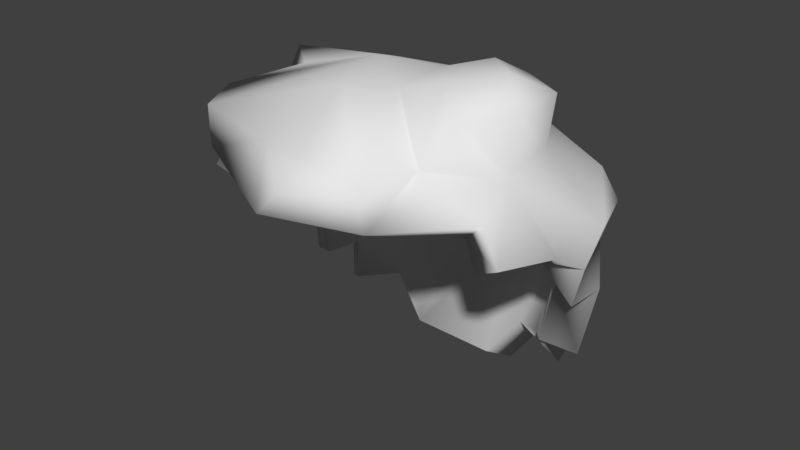 # Source: Hair1orange.blend  (saved by Blender 2.77.0; exported with 4.5.12 LTS)
import bpy
from mathutils import Matrix  # noqa: F401  (used for matrix-valued properties, if any)

bpy.ops.wm.read_factory_settings(use_empty=True)
scene = bpy.context.scene
scene.name = 'Scene'

# ---- collections
col_collection_1 = bpy.data.collections.new('Collection 1'); scene.collection.children.link(col_collection_1)

# ---- materials (node trees are filled in below, after node groups)
mat_material = bpy.data.materials.new('Material')
mat_material.alpha_threshold = 0.0
mat_material.use_transparent_shadow = False
mat_material.roughness = 0.5

# ---- material node trees

# ---- world
world_world = bpy.data.worlds.new('World'); scene.world = world_world
world_world.color = (0.05088, 0.05088, 0.05088)
world_world.use_sun_shadow = False
world_world.sun_shadow_jitter_overblur = 0.0
world_world.cycles.sampling_method = 'MANUAL'
world_world.light_settings.ao_factor = 0.1

# ---- meshes
me_sphere_004 = bpy.data.meshes.new('Sphere.004')
me_sphere_004.from_pydata([(-0.1876, -3.457e-06, 2.355), (-0.3681, -3.457e-06, 2.3), (-0.671, -3.457e-06, 2.211), (-0.8168, -3.457e-06, 2.092), (-0.7997, -3.457e-06, 1.946), (-0.8886, -3.457e-06, 1.78), (-0.9433, -3.457e-06, 1.599), (-0.184, 0.0366, 2.355), (-0.361, 0.0718, 2.3), (-0.6607, 0.1042, 2.211), (-0.8037, 0.1327, 2.092), (-0.7843, 0.156, 1.946), (-0.8715, 0.1733, 1.78), (-0.9252, 0.184, 1.599), (-0.9433, 0.1876, 1.412), (-0.1733, 0.0718, 2.355), (-0.6404, 0.1408, 2.3), (-0.794, 0.2045, 2.211), (-0.6283, 0.2603, 2.092), (-0.7388, 0.306, 1.946), (-0.9608, 0.34, 1.78), (-1.011, 0.361, 1.599), (-0.8886, 0.3681, 1.412), (-0.8715, 0.361, 1.224), (-0.8209, 0.34, 1.044), (-0.156, 0.1042, 2.355), (-0.6064, 0.2045, 2.3), (-0.7446, 0.2969, 2.211), (-0.5655, 0.3778, 2.092), (-0.6649, 0.4443, 1.946), (-0.8787, 0.4937, 1.78), (-0.9242, 0.5241, 1.599), (-0.7997, 0.5343, 1.412), (-0.7843, 0.5241, 1.224), (-0.7388, 0.4937, 1.044), (-0.6649, 0.4443, 0.8772), (-0.1327, 0.1327, 2.355), (-0.2603, 0.2603, 2.3), (-0.3778, 0.3778, 2.211), (-0.4809, 0.4809, 2.092), (-0.5655, 0.5655, 1.946), (-0.7682, 0.6283, 1.78), (-0.8069, 0.667, 1.599), (-0.6801, 0.6801, 1.412), (-0.667, 0.667, 1.224), (-0.6283, 0.6283, 1.044), (-0.5655, 0.5655, 0.8772), (-0.1042, 0.156, 2.355), (-0.2045, 0.306, 2.3), (-0.375, 0.6009, 2.195), (-0.456, 0.7221, 2.076), (-0.4443, 0.6649, 1.946), (-0.4937, 0.7388, 1.78), (-0.5241, 0.7843, 1.599), (-0.5343, 0.7997, 1.412), (-0.5241, 0.7843, 1.224), (-0.4937, 0.7388, 1.044), (-0.4443, 0.6649, 0.8772), (-0.0718, 0.1733, 2.355), (-0.1408, 0.34, 2.3), (-0.2826, 0.6503, 2.195), (-0.3384, 0.7849, 2.076), (-0.306, 0.7388, 1.946), (-0.34, 0.8209, 1.78), (-0.361, 0.8715, 1.599), (-0.3681, 0.8886, 1.412), (-0.361, 0.8715, 1.224), (-0.34, 0.6654, 0.8446), (-0.306, 0.5833, 0.6783), (-0.0366, 0.184, 2.355), (-0.0718, 0.361, 2.3), (-0.1824, 0.6807, 2.195), (-0.2108, 0.8236, 2.076), (-0.156, 0.7843, 1.946), (-0.1733, 0.8715, 1.78), (-0.184, 0.9252, 1.599), (-0.1876, 0.9433, 1.412), (-0.184, 0.9252, 1.224), (-0.1733, 0.7159, 0.8446), (-0.156, 0.6288, 0.6783), (3.518e-06, 0.1876, 2.355), (3.518e-06, 0.3681, 2.3), (-0.07817, 0.691, 2.195), (-0.07817, 0.8367, 2.076), (3.518e-06, 0.7997, 1.946), (3.403e-06, 0.8886, 1.78), (3.518e-06, 0.9433, 1.599), (3.518e-06, 0.9618, 1.412), (3.518e-06, 0.9433, 1.224), (3.411e-06, 0.733, 0.8446), (3.526e-06, 0.6441, 0.6783), (0.03661, 0.184, 2.355), (0.07181, 0.361, 2.3), (0.02608, 0.6807, 2.195), (0.05451, 0.8236, 2.076), (0.156, 0.7843, 1.946), (0.1734, 0.8715, 1.78), (0.184, 0.9252, 1.599), (0.1876, 0.9433, 1.412), (0.184, 0.9252, 1.224), (0.1734, 0.7159, 0.8446), (0.156, 0.6288, 0.6783), (0.07181, 0.1733, 2.355), (0.1409, 0.34, 2.3), (0.2045, 0.4937, 2.211), (0.2603, 0.6283, 2.092), (0.306, 0.7388, 1.946), (0.34, 0.8209, 1.78), (0.361, 0.8715, 1.599), (0.3681, 0.8886, 1.412), (0.361, 0.8715, 1.224), (0.34, 0.6654, 0.8446), (0.306, 0.5833, 0.6783), (0.1042, 0.156, 2.355), (0.3172, 0.306, 2.409), (0.4096, 0.4443, 2.32), (0.3778, 0.5655, 2.092), (0.4443, 0.6649, 1.946), (0.4937, 0.7388, 1.78), (0.5241, 0.7843, 1.599), (0.5343, 0.7997, 1.412), (0.5241, 0.7843, 1.224), (0.4937, 0.7388, 1.044), (0.4443, 0.6649, 0.8772), (0.1327, 0.1327, 2.355), (0.373, 0.2603, 2.409), (0.4906, 0.3778, 2.32), (0.4809, 0.4809, 2.092), (0.7093, 0.5655, 1.942), (0.7722, 0.6283, 1.776), (0.667, 0.667, 1.599), (0.6801, 0.6801, 1.412), (0.667, 0.667, 1.224), (0.6283, 0.6283, 1.044), (0.5655, 0.5655, 0.8772), (0.156, 0.1042, 2.355), (0.4188, 0.2045, 2.409), (0.557, 0.2969, 2.32), (0.5655, 0.3778, 2.092), (0.8088, 0.4443, 1.942), (0.8827, 0.4937, 1.776), (0.7843, 0.5241, 1.599), (0.7997, 0.5343, 1.412), (0.7843, 0.5241, 1.224), (0.7388, 0.4937, 1.044), (0.6649, 0.4443, 0.8772), (0.1734, 0.0718, 2.355), (0.5539, 0.1408, 2.452), (0.7075, 0.2045, 2.363), (0.6283, 0.2603, 2.092), (0.8827, 0.306, 1.942), (0.9648, 0.34, 1.776), (0.8715, 0.361, 1.599), (0.8886, 0.3681, 1.412), (0.8715, 0.361, 1.224), (0.8209, 0.34, 1.044), (0.184, 0.0366, 2.355), (0.5748, 0.0718, 2.452), (0.7379, 0.1042, 2.363), (0.667, 0.1327, 2.092), (0.9282, 0.156, 1.942), (1.015, 0.1733, 1.776), (0.9252, 0.184, 1.599), (0.9433, 0.1876, 1.412), (0.1876, -3.457e-06, 2.355), (0.5819, -3.487e-06, 2.452), (0.7482, -3.487e-06, 2.363), (0.6801, -3.457e-06, 2.092), (0.7997, -3.457e-06, 1.946), (0.8886, -3.457e-06, 1.78), (0.9433, -3.457e-06, 1.599), (0.184, -0.03661, 2.355), (0.5748, -0.07181, 2.452), (0.7379, -0.1042, 2.363), (0.667, -0.1327, 2.092), (0.7843, -0.156, 1.946), (0.8715, -0.1734, 1.78), (0.1734, -0.07181, 2.355), (0.4528, -0.1409, 2.409), (0.6064, -0.2045, 2.32), (0.6283, -0.2603, 2.092), (0.7388, -0.306, 1.946), (0.8209, -0.34, 1.78), (0.156, -0.1042, 2.355), (0.4188, -0.2045, 2.409), (0.557, -0.2969, 2.32), (0.5655, -0.3778, 2.092), (0.6649, -0.4443, 1.946), (0.1327, -0.1327, 2.355), (0.2603, -0.2603, 2.3), (0.3778, -0.3778, 2.211), (0.4809, -0.4809, 2.092), (0.5655, -0.5655, 1.946), (0.1042, -0.156, 2.355), (0.2045, -0.306, 2.3), (0.3668, -0.5998, 2.211), (0.4478, -0.721, 2.092), (0.4443, -0.6649, 1.946), (0.07181, -0.1734, 2.355), (0.1409, -0.34, 2.3), (0.2745, -0.6492, 2.211), (0.3302, -0.7838, 2.092), (0.306, -0.7388, 1.946), (0.03661, -0.184, 2.355), (0.07181, -0.361, 2.3), (0.1742, -0.6796, 2.211), (0.2027, -0.8225, 2.092), (0.156, -0.7843, 1.946), (3.518e-06, -0.1876, 2.355), (3.403e-06, -0.3681, 2.3), (0.06998, -0.6898, 2.211), (0.06998, -0.8356, 2.092), (3.288e-06, -0.7997, 1.946), (-0.0366, -0.184, 2.355), (-0.0718, -0.361, 2.3), (-0.1042, -0.5241, 2.211), (-0.1327, -0.667, 2.092), (-0.156, -0.7843, 1.946), (-0.0718, -0.1734, 2.355), (-0.1408, -0.34, 2.3), (-0.2045, -0.4937, 2.211), (-0.2603, -0.6283, 2.092), (-0.306, -0.7388, 1.946), (-0.1042, -0.156, 2.355), (-0.2045, -0.306, 2.3), (-0.2969, -0.4443, 2.211), (-0.3778, -0.5655, 2.092), (-0.4443, -0.6649, 1.946), (-0.1327, -0.1327, 2.355), (-0.2603, -0.2603, 2.3), (-0.6595, -0.3778, 2.211), (-0.7626, -0.4809, 2.092), (-0.5655, -0.5655, 1.946), (-0.156, -0.1042, 2.355), (-0.306, -0.2045, 2.3), (-0.6284, -0.2969, 2.211), (-0.7496, -0.3778, 2.092), (-0.6649, -0.4443, 1.946), (3.174e-06, -3.457e-06, 2.373), (-0.1733, -0.07181, 2.355), (-0.34, -0.1409, 2.3), (-0.7174, -0.2045, 2.211), (-0.852, -0.2603, 2.092), (-0.7388, -0.306, 1.946), (-0.8209, -0.34, 1.78), (-0.184, -0.03661, 2.355), (-0.361, -0.07181, 2.3), (-0.7478, -0.1042, 2.211), (-0.8907, -0.1327, 2.092), (-0.7843, -0.156, 1.946), (-0.8715, -0.1734, 1.78)], [], [(2, 1, 8, 9), (3, 2, 9, 10), (4, 3, 10, 11), (5, 4, 11, 12), (6, 5, 12, 13), (0, 238, 7), (1, 0, 7, 8), (8, 7, 15, 16), (9, 8, 16, 17), (10, 9, 17, 18), (11, 10, 18, 19), (12, 11, 19, 20), (13, 12, 20, 21), (14, 13, 21, 22), (7, 238, 15), (20, 19, 29, 30), (21, 20, 30, 31), (22, 21, 31, 32), (15, 238, 25), (23, 22, 32, 33), (16, 15, 25, 26), (24, 23, 33, 34), (17, 16, 26, 27), (18, 17, 27, 28), (19, 18, 28, 29), (26, 25, 36, 37), (34, 33, 44, 45), (27, 26, 37, 38), (35, 34, 45, 46), (28, 27, 38, 39), (29, 28, 39, 40), (30, 29, 40, 41), (31, 30, 41, 42), (32, 31, 42, 43), (25, 238, 36), (33, 32, 43, 44), (41, 40, 51, 52), (42, 41, 52, 53), (43, 42, 53, 54), (36, 238, 47), (44, 43, 54, 55), (37, 36, 47, 48), (45, 44, 55, 56), (38, 37, 48, 49), (46, 45, 56, 57), (39, 38, 49, 50), (40, 39, 50, 51), (56, 55, 66, 67), (49, 48, 59, 60), (57, 56, 67, 68), (50, 49, 60, 61), (51, 50, 61, 62), (52, 51, 62, 63), (53, 52, 63, 64), (54, 53, 64, 65), (47, 238, 58), (55, 54, 65, 66), (48, 47, 58, 59), (64, 63, 74, 75), (65, 64, 75, 76), (58, 238, 69), (66, 65, 76, 77), (59, 58, 69, 70), (67, 66, 77, 78), (60, 59, 70, 71), (68, 67, 78, 79), (61, 60, 71, 72), (62, 61, 72, 73), (63, 62, 73, 74), (71, 70, 81, 82), (79, 78, 89, 90), (72, 71, 82, 83), (73, 72, 83, 84), (74, 73, 84, 85), (75, 74, 85, 86), (76, 75, 86, 87), (69, 238, 80), (77, 76, 87, 88), (70, 69, 80, 81), (78, 77, 88, 89), (86, 85, 96, 97), (87, 86, 97, 98), (80, 238, 91), (88, 87, 98, 99), (81, 80, 91, 92), (89, 88, 99, 100), (82, 81, 92, 93), (90, 89, 100, 101), (83, 82, 93, 94), (84, 83, 94, 95), (85, 84, 95, 96), (101, 100, 111, 112), (94, 93, 104, 105), (95, 94, 105, 106), (96, 95, 106, 107), (97, 96, 107, 108), (98, 97, 108, 109), (91, 238, 102), (99, 98, 109, 110), (92, 91, 102, 103), (100, 99, 110, 111), (93, 92, 103, 104), (109, 108, 119, 120), (102, 238, 113), (110, 109, 120, 121), (103, 102, 113, 114), (111, 110, 121, 122), (104, 103, 114, 115), (112, 111, 122, 123), (105, 104, 115, 116), (106, 105, 116, 117), (107, 106, 117, 118), (108, 107, 118, 119), (117, 116, 127, 128), (118, 117, 128, 129), (119, 118, 129, 130), (120, 119, 130, 131), (113, 238, 124), (121, 120, 131, 132), (114, 113, 124, 125), (122, 121, 132, 133), (115, 114, 125, 126), (123, 122, 133, 134), (116, 115, 126, 127), (124, 238, 135), (132, 131, 142, 143), (125, 124, 135, 136), (133, 132, 143, 144), (126, 125, 136, 137), (134, 133, 144, 145), (127, 126, 137, 138), (128, 127, 138, 139), (129, 128, 139, 140), (130, 129, 140, 141), (131, 130, 141, 142), (139, 138, 149, 150), (140, 139, 150, 151), (141, 140, 151, 152), (142, 141, 152, 153), (135, 238, 146), (143, 142, 153, 154), (136, 135, 146, 147), (144, 143, 154, 155), (137, 136, 147, 148), (138, 137, 148, 149), (147, 146, 156, 157), (148, 147, 157, 158), (149, 148, 158, 159), (150, 149, 159, 160), (151, 150, 160, 161), (152, 151, 161, 162), (153, 152, 162, 163), (146, 238, 156), (161, 160, 168, 169), (162, 161, 169, 170), (156, 238, 164), (157, 156, 164, 165), (158, 157, 165, 166), (159, 158, 166, 167), (160, 159, 167, 168), (165, 164, 171, 172), (166, 165, 172, 173), (167, 166, 173, 174), (168, 167, 174, 175), (169, 168, 175, 176), (164, 238, 171), (176, 175, 181, 182), (171, 238, 177), (172, 171, 177, 178), (173, 172, 178, 179), (174, 173, 179, 180), (175, 174, 180, 181), (179, 178, 184, 185), (180, 179, 185, 186), (181, 180, 186, 187), (177, 238, 183), (178, 177, 183, 184), (183, 238, 188), (184, 183, 188, 189), (185, 184, 189, 190), (186, 185, 190, 191), (187, 186, 191, 192), (191, 190, 195, 196), (192, 191, 196, 197), (188, 238, 193), (189, 188, 193, 194), (190, 189, 194, 195), (193, 238, 198), (194, 193, 198, 199), (195, 194, 199, 200), (196, 195, 200, 201), (197, 196, 201, 202), (201, 200, 205, 206), (202, 201, 206, 207), (198, 238, 203), (199, 198, 203, 204), (200, 199, 204, 205), (203, 238, 208), (204, 203, 208, 209), (205, 204, 209, 210), (206, 205, 210, 211), (207, 206, 211, 212), (212, 211, 216, 217), (208, 238, 213), (209, 208, 213, 214), (210, 209, 214, 215), (211, 210, 215, 216), (213, 238, 218), (214, 213, 218, 219), (215, 214, 219, 220), (216, 215, 220, 221), (217, 216, 221, 222), (222, 221, 226, 227), (218, 238, 223), (219, 218, 223, 224), (220, 219, 224, 225), (221, 220, 225, 226), (224, 223, 228, 229), (225, 224, 229, 230), (226, 225, 230, 231), (227, 226, 231, 232), (223, 238, 228), (228, 238, 233), (229, 228, 233, 234), (230, 229, 234, 235), (231, 230, 235, 236), (232, 231, 236, 237), (235, 234, 240, 241), (236, 235, 241, 242), (237, 236, 242, 243), (233, 238, 239), (234, 233, 239, 240), (239, 238, 245), (240, 239, 245, 246), (241, 240, 246, 247), (242, 241, 247, 248), (243, 242, 248, 249), (244, 243, 249, 250), (247, 246, 1, 2), (248, 247, 2, 3), (249, 248, 3, 4), (250, 249, 4, 5), (245, 238, 0), (246, 245, 0, 1)])
me_sphere_004.polygons.foreach_set('use_smooth', [True] * 244)
_uv = me_sphere_004.uv_layers.new(name='UVMap')
_uv.uv.foreach_set('vector', [0.3333, 0.03489, 0.3366, 0.05199, 0.3334, 0.0533, 0.3286, 0.03679, 0.3302, 0.02539, 0.3333, 0.03489, 0.3286, 0.03679, 0.3242, 0.02782, 0.3118, 0.1225, 0.3047, 0.1224, 0.3055, 0.1157, 0.3127, 0.1147, 0.3236, 0.01655, 0.3274, 0.02387, 0.3204, 0.02673, 0.3159, 0.01972, 0.408, 0.1486, 0.4057, 0.1569, 0.3992, 0.1521, 0.4011, 0.1434, 0.3387, 0.0622, 0.34, 0.07219, 0.337, 0.06287, 0.3366, 0.05199, 0.3387, 0.0622, 0.337, 0.06287, 0.3334, 0.0533, 0.3296, 0.1347, 0.3299, 0.143, 0.3287, 0.1442, 0.3256, 0.1211, 0.3299, 0.1201, 0.3296, 0.1347, 0.3256, 0.1211, 0.3257, 0.1147, 0.3373, 0.1242, 0.3375, 0.1302, 0.3315, 0.1259, 0.3375, 0.1193, 0.3204, 0.02673, 0.3242, 0.02782, 0.3194, 0.03856, 0.3139, 0.03106, 0.3159, 0.01972, 0.3204, 0.02673, 0.3139, 0.03106, 0.3079, 0.01731, 0.4011, 0.1434, 0.3992, 0.1521, 0.3906, 0.1481, 0.3921, 0.1392, 0.4042, 0.1345, 0.4011, 0.1434, 0.3921, 0.1392, 0.3982, 0.1291, 0.337, 0.06287, 0.34, 0.07219, 0.3355, 0.06388, 0.3079, 0.01731, 0.3139, 0.03106, 0.308, 0.0367, 0.3014, 0.02358, 0.3031, 0.01201, 0.3079, 0.01731, 0.3014, 0.02358, 0.2962, 0.01866, 0.3982, 0.1291, 0.3921, 0.1392, 0.3876, 0.1341, 0.3936, 0.124, 0.3355, 0.06388, 0.34, 0.07219, 0.3341, 0.06521, 0.4025, 0.1202, 0.3982, 0.1291, 0.3936, 0.124, 0.398, 0.1151, 0.3288, 0.0398, 0.3355, 0.06388, 0.3341, 0.06521, 0.3261, 0.04239, 0.408, 0.1117, 0.4025, 0.1202, 0.398, 0.1151, 0.4037, 0.107, 0.3234, 0.03124, 0.3288, 0.0398, 0.3261, 0.04239, 0.3195, 0.03501, 0.3375, 0.1193, 0.3315, 0.1259, 0.3299, 0.1222, 0.3355, 0.1147, 0.3139, 0.03106, 0.3194, 0.03856, 0.3144, 0.04336, 0.308, 0.0367, 0.3261, 0.04239, 0.3341, 0.06521, 0.333, 0.06679, 0.3254, 0.06099, 0.3741, 0.01938, 0.3832, 0.01795, 0.3849, 0.02552, 0.3757, 0.02651, 0.3195, 0.03501, 0.3261, 0.04239, 0.3254, 0.06099, 0.3178, 0.05501, 0.3651, 0.02228, 0.3741, 0.01938, 0.3757, 0.02651, 0.3666, 0.0287, 0.3144, 0.04336, 0.3195, 0.03501, 0.3178, 0.05501, 0.3102, 0.04908, 0.308, 0.0367, 0.3144, 0.04336, 0.3102, 0.04908, 0.3031, 0.04343, 0.3014, 0.02358, 0.308, 0.0367, 0.3031, 0.04343, 0.2959, 0.03106, 0.2962, 0.01866, 0.3014, 0.02358, 0.2959, 0.03106, 0.2904, 0.0266, 0.3921, 0.01806, 0.4014, 0.01201, 0.4031, 0.01957, 0.3939, 0.02578, 0.3341, 0.06521, 0.34, 0.07219, 0.333, 0.06679, 0.3832, 0.01795, 0.3921, 0.01806, 0.3939, 0.02578, 0.3849, 0.02552, 0.2959, 0.03106, 0.3031, 0.04343, 0.2992, 0.051, 0.2923, 0.04669, 0.4031, 0.01957, 0.4105, 0.02224, 0.4106, 0.03821, 0.4033, 0.03605, 0.3939, 0.02578, 0.4031, 0.01957, 0.4033, 0.03605, 0.395, 0.03473, 0.333, 0.06679, 0.34, 0.07219, 0.3321, 0.06856, 0.3849, 0.02552, 0.3939, 0.02578, 0.395, 0.03473, 0.386, 0.0343, 0.3254, 0.06099, 0.333, 0.06679, 0.3321, 0.06856, 0.3237, 0.06447, 0.3757, 0.02651, 0.3849, 0.02552, 0.386, 0.0343, 0.3767, 0.03478, 0.3178, 0.05501, 0.3254, 0.06099, 0.3237, 0.06447, 0.3074, 0.05784, 0.3666, 0.0287, 0.3757, 0.02651, 0.3767, 0.03478, 0.3675, 0.03614, 0.3102, 0.04908, 0.3178, 0.05501, 0.3074, 0.05784, 0.2991, 0.05329, 0.3031, 0.04343, 0.3102, 0.04908, 0.2991, 0.05329, 0.2992, 0.051, 0.3767, 0.03478, 0.386, 0.0343, 0.3865, 0.04395, 0.3653, 0.04173, 0.3074, 0.05784, 0.3237, 0.06447, 0.3225, 0.0682, 0.3056, 0.06326, 0.3675, 0.03614, 0.3767, 0.03478, 0.3653, 0.04173, 0.356, 0.04218, 0.2991, 0.05329, 0.3074, 0.05784, 0.3056, 0.06326, 0.2969, 0.06019, 0.3256, 0.1487, 0.3186, 0.1487, 0.3179, 0.1418, 0.3248, 0.1405, 0.2923, 0.04669, 0.2992, 0.051, 0.2966, 0.05911, 0.2894, 0.0557, 0.4033, 0.03605, 0.4106, 0.03821, 0.4111, 0.0473, 0.4038, 0.0457, 0.395, 0.03473, 0.4033, 0.03605, 0.4038, 0.0457, 0.3955, 0.04457, 0.3321, 0.06856, 0.34, 0.07219, 0.3314, 0.07047, 0.386, 0.0343, 0.395, 0.03473, 0.3955, 0.04457, 0.3865, 0.04395, 0.3237, 0.06447, 0.3321, 0.06856, 0.3314, 0.07047, 0.3225, 0.0682, 0.4038, 0.0457, 0.4111, 0.0473, 0.4109, 0.05687, 0.4036, 0.05586, 0.3955, 0.04457, 0.4038, 0.0457, 0.4036, 0.05586, 0.3953, 0.05493, 0.3314, 0.07047, 0.34, 0.07219, 0.3311, 0.07242, 0.3865, 0.04395, 0.3955, 0.04457, 0.3953, 0.05493, 0.3863, 0.05411, 0.3225, 0.0682, 0.3314, 0.07047, 0.3311, 0.07242, 0.3219, 0.07204, 0.3653, 0.04173, 0.3865, 0.04395, 0.3863, 0.05411, 0.3651, 0.05129, 0.3056, 0.06326, 0.3225, 0.0682, 0.3219, 0.07204, 0.3048, 0.06884, 0.356, 0.04218, 0.3653, 0.04173, 0.3651, 0.05129, 0.3559, 0.05079, 0.2969, 0.06019, 0.3056, 0.06326, 0.3048, 0.06884, 0.2958, 0.06729, 0.3248, 0.1405, 0.3179, 0.1418, 0.3177, 0.1345, 0.3246, 0.1319, 0.2894, 0.0557, 0.2966, 0.05911, 0.2953, 0.06746, 0.288, 0.06497, 0.3048, 0.06884, 0.3219, 0.07204, 0.322, 0.07584, 0.3049, 0.07435, 0.3559, 0.05079, 0.3651, 0.05129, 0.3643, 0.06096, 0.3552, 0.05949, 0.2958, 0.06729, 0.3048, 0.06884, 0.3049, 0.07435, 0.2959, 0.07431, 0.3246, 0.1319, 0.3177, 0.1345, 0.3179, 0.1271, 0.3248, 0.1232, 0.288, 0.06497, 0.2953, 0.06746, 0.2955, 0.07571, 0.2882, 0.07414, 0.4036, 0.05586, 0.4109, 0.05687, 0.4101, 0.06654, 0.4027, 0.06612, 0.3953, 0.05493, 0.4036, 0.05586, 0.4027, 0.06612, 0.3944, 0.06539, 0.3311, 0.07242, 0.34, 0.07219, 0.3312, 0.07436, 0.3863, 0.05411, 0.3953, 0.05493, 0.3944, 0.06539, 0.3854, 0.06437, 0.3219, 0.07204, 0.3311, 0.07242, 0.3312, 0.07436, 0.322, 0.07584, 0.3651, 0.05129, 0.3863, 0.05411, 0.3854, 0.06437, 0.3643, 0.06096, 0.4027, 0.06612, 0.4101, 0.06654, 0.4087, 0.07594, 0.4012, 0.07611, 0.3944, 0.06539, 0.4027, 0.06612, 0.4012, 0.07611, 0.3929, 0.07557, 0.3312, 0.07436, 0.34, 0.07219, 0.3315, 0.0762, 0.3854, 0.06437, 0.3944, 0.06539, 0.3929, 0.07557, 0.3839, 0.07436, 0.322, 0.07584, 0.3312, 0.07436, 0.3315, 0.0762, 0.3226, 0.07946, 0.3643, 0.06096, 0.3854, 0.06437, 0.3839, 0.07436, 0.3629, 0.07037, 0.3049, 0.07435, 0.322, 0.07584, 0.3226, 0.07946, 0.3059, 0.0796, 0.3552, 0.05949, 0.3643, 0.06096, 0.3629, 0.07037, 0.3539, 0.06796, 0.2959, 0.07431, 0.3049, 0.07435, 0.3059, 0.0796, 0.2972, 0.08098, 0.3248, 0.1232, 0.3179, 0.1271, 0.3186, 0.1198, 0.3256, 0.1147, 0.2882, 0.07414, 0.2955, 0.07571, 0.297, 0.08356, 0.2899, 0.08286, 0.3539, 0.06796, 0.3629, 0.07037, 0.361, 0.07914, 0.3522, 0.07585, 0.2972, 0.08098, 0.3059, 0.0796, 0.3156, 0.08659, 0.3075, 0.08928, 0.3375, 0.1175, 0.3435, 0.1147, 0.3435, 0.1289, 0.3381, 0.1228, 0.2899, 0.08286, 0.297, 0.08356, 0.2998, 0.0907, 0.293, 0.0908, 0.4012, 0.07611, 0.4087, 0.07594, 0.4068, 0.08472, 0.3992, 0.08542, 0.3929, 0.07557, 0.4012, 0.07611, 0.3992, 0.08542, 0.3908, 0.08507, 0.3315, 0.0762, 0.34, 0.07219, 0.3322, 0.07788, 0.3839, 0.07436, 0.3929, 0.07557, 0.3908, 0.08507, 0.3819, 0.08367, 0.3226, 0.07946, 0.3315, 0.0762, 0.3322, 0.07788, 0.324, 0.08274, 0.3629, 0.07037, 0.3839, 0.07436, 0.3819, 0.08367, 0.361, 0.07914, 0.3059, 0.0796, 0.3226, 0.07946, 0.324, 0.08274, 0.3156, 0.08659, 0.3908, 0.08507, 0.3992, 0.08542, 0.3967, 0.09371, 0.3882, 0.09352, 0.3322, 0.07788, 0.34, 0.07219, 0.3332, 0.07932, 0.3819, 0.08367, 0.3908, 0.08507, 0.3882, 0.09352, 0.3794, 0.09196, 0.324, 0.08274, 0.3322, 0.07788, 0.3332, 0.07932, 0.3286, 0.09319, 0.361, 0.07914, 0.3819, 0.08367, 0.3794, 0.09196, 0.3705, 0.08909, 0.3156, 0.08659, 0.324, 0.08274, 0.3286, 0.09319, 0.3211, 0.09832, 0.3522, 0.07585, 0.361, 0.07914, 0.3705, 0.08909, 0.3619, 0.08503, 0.3075, 0.08928, 0.3156, 0.08659, 0.3211, 0.09832, 0.3109, 0.09451, 0.2998, 0.0907, 0.3075, 0.08928, 0.3109, 0.09451, 0.3039, 0.09686, 0.3487, 0.1259, 0.3487, 0.1351, 0.344, 0.1388, 0.3435, 0.1301, 0.3992, 0.08542, 0.4068, 0.08472, 0.4044, 0.09253, 0.3967, 0.09371, 0.3039, 0.09686, 0.3109, 0.09451, 0.3153, 0.09871, 0.3097, 0.1092, 0.4044, 0.09253, 0.4111, 0.09001, 0.4075, 0.1038, 0.4005, 0.107, 0.3967, 0.09371, 0.4044, 0.09253, 0.4005, 0.107, 0.3937, 0.1007, 0.3566, 0.1554, 0.3522, 0.1467, 0.3581, 0.1409, 0.3627, 0.1495, 0.3332, 0.07932, 0.34, 0.07219, 0.3344, 0.08048, 0.3622, 0.1637, 0.3566, 0.1554, 0.3627, 0.1495, 0.3681, 0.1579, 0.3286, 0.09319, 0.3332, 0.07932, 0.3344, 0.08048, 0.3309, 0.09546, 0.3687, 0.1713, 0.3622, 0.1637, 0.3681, 0.1579, 0.3743, 0.1658, 0.3211, 0.09832, 0.3286, 0.09319, 0.3309, 0.09546, 0.3245, 0.1016, 0.3758, 0.1779, 0.3687, 0.1713, 0.3743, 0.1658, 0.3808, 0.173, 0.3029, 0.1567, 0.292, 0.1496, 0.2915, 0.1446, 0.3023, 0.1504, 0.3344, 0.08048, 0.34, 0.07219, 0.3358, 0.08131, 0.3681, 0.1579, 0.3627, 0.1495, 0.3696, 0.1434, 0.3749, 0.1519, 0.3309, 0.09546, 0.3344, 0.08048, 0.3358, 0.08131, 0.3337, 0.09709, 0.3743, 0.1658, 0.3681, 0.1579, 0.3749, 0.1519, 0.3806, 0.1602, 0.3245, 0.1016, 0.3309, 0.09546, 0.3337, 0.09709, 0.3285, 0.104, 0.3808, 0.173, 0.3743, 0.1658, 0.3806, 0.1602, 0.3865, 0.1679, 0.3023, 0.1504, 0.2915, 0.1446, 0.2912, 0.1391, 0.3019, 0.1434, 0.3097, 0.1092, 0.3153, 0.09871, 0.3204, 0.1017, 0.3157, 0.1127, 0.3558, 0.1298, 0.3534, 0.1218, 0.3591, 0.1168, 0.3622, 0.1242, 0.3581, 0.1409, 0.3558, 0.1298, 0.3622, 0.1242, 0.3649, 0.1349, 0.3627, 0.1495, 0.3581, 0.1409, 0.3649, 0.1349, 0.3696, 0.1434, 0.3157, 0.1127, 0.3204, 0.1017, 0.326, 0.1034, 0.3223, 0.1147, 0.3622, 0.1242, 0.3591, 0.1168, 0.3654, 0.1117, 0.3691, 0.1186, 0.3649, 0.1349, 0.3622, 0.1242, 0.3691, 0.1186, 0.3722, 0.129, 0.3696, 0.1434, 0.3649, 0.1349, 0.3722, 0.129, 0.3771, 0.1373, 0.3358, 0.08131, 0.34, 0.07219, 0.3373, 0.08178, 0.3749, 0.1519, 0.3696, 0.1434, 0.3771, 0.1373, 0.3823, 0.146, 0.3337, 0.09709, 0.3358, 0.08131, 0.3373, 0.08178, 0.3381, 0.1039, 0.3806, 0.1602, 0.3749, 0.1519, 0.3823, 0.146, 0.3876, 0.1546, 0.3285, 0.104, 0.3337, 0.09709, 0.3381, 0.1039, 0.3343, 0.1112, 0.3019, 0.1434, 0.2912, 0.1391, 0.288, 0.1315, 0.3017, 0.1361, 0.3381, 0.1039, 0.3373, 0.08178, 0.339, 0.08186, 0.3414, 0.1041, 0.4498, 0.02422, 0.4539, 0.03311, 0.4515, 0.03392, 0.4463, 0.02539, 0.3017, 0.1361, 0.288, 0.1315, 0.2881, 0.1257, 0.3019, 0.1287, 0.4347, 0.0144, 0.4434, 0.02754, 0.4389, 0.02903, 0.4295, 0.01616, 0.3691, 0.1186, 0.3654, 0.1117, 0.3719, 0.107, 0.3763, 0.1133, 0.3722, 0.129, 0.3691, 0.1186, 0.3763, 0.1133, 0.3799, 0.1233, 0.3771, 0.1373, 0.3722, 0.129, 0.3799, 0.1233, 0.3849, 0.1316, 0.3373, 0.08178, 0.34, 0.07219, 0.339, 0.08186, 0.4225, 0.01201, 0.4295, 0.01616, 0.4274, 0.02657, 0.4199, 0.02279, 0.3799, 0.1233, 0.3763, 0.1133, 0.3823, 0.111, 0.3876, 0.1182, 0.339, 0.08186, 0.34, 0.07219, 0.3406, 0.08156, 0.3414, 0.1041, 0.339, 0.08186, 0.3406, 0.08156, 0.3446, 0.1035, 0.4463, 0.02539, 0.4515, 0.03392, 0.4492, 0.03548, 0.443, 0.02765, 0.3019, 0.1287, 0.2881, 0.1257, 0.2885, 0.12, 0.3023, 0.1214, 0.4295, 0.01616, 0.4389, 0.02903, 0.4347, 0.03192, 0.4274, 0.02657, 0.3446, 0.1035, 0.3406, 0.08156, 0.3423, 0.08089, 0.3478, 0.1022, 0.443, 0.02765, 0.4492, 0.03548, 0.4472, 0.03773, 0.4401, 0.03092, 0.3023, 0.1214, 0.2885, 0.12, 0.289, 0.1147, 0.3029, 0.1147, 0.4274, 0.02657, 0.4347, 0.03192, 0.431, 0.03608, 0.423, 0.03146, 0.3435, 0.117, 0.3505, 0.1147, 0.3505, 0.1227, 0.3435, 0.1259, 0.3406, 0.08156, 0.34, 0.07219, 0.3423, 0.08089, 0.4151, 0.02823, 0.423, 0.03146, 0.4195, 0.03767, 0.4111, 0.03513, 0.3423, 0.08089, 0.34, 0.07219, 0.3438, 0.07988, 0.3478, 0.1022, 0.3423, 0.08089, 0.3438, 0.07988, 0.3495, 0.09428, 0.4401, 0.03092, 0.4472, 0.03773, 0.4459, 0.04568, 0.4381, 0.04016, 0.431, 0.03608, 0.4401, 0.03092, 0.4381, 0.04016, 0.428, 0.04136, 0.423, 0.03146, 0.431, 0.03608, 0.428, 0.04136, 0.4195, 0.03767, 0.4381, 0.04016, 0.4459, 0.04568, 0.4447, 0.04904, 0.4363, 0.04503, 0.428, 0.04136, 0.4381, 0.04016, 0.4363, 0.04503, 0.4257, 0.04755, 0.4195, 0.03767, 0.428, 0.04136, 0.4257, 0.04755, 0.4167, 0.04496, 0.3438, 0.07988, 0.34, 0.07219, 0.3452, 0.07855, 0.3495, 0.09428, 0.3438, 0.07988, 0.3452, 0.07855, 0.3522, 0.09168, 0.3452, 0.07855, 0.34, 0.07219, 0.3463, 0.07697, 0.4447, 0.04904, 0.4506, 0.05941, 0.4502, 0.06131, 0.4421, 0.05864, 0.4363, 0.04503, 0.4447, 0.04904, 0.4421, 0.05864, 0.4334, 0.05632, 0.4257, 0.04755, 0.4363, 0.04503, 0.4334, 0.05632, 0.4242, 0.05443, 0.4167, 0.04496, 0.4257, 0.04755, 0.4242, 0.05443, 0.415, 0.05304, 0.4242, 0.05443, 0.4334, 0.05632, 0.427, 0.06275, 0.4177, 0.06242, 0.415, 0.05304, 0.4242, 0.05443, 0.4177, 0.06242, 0.4143, 0.0616, 0.3463, 0.07697, 0.34, 0.07219, 0.3473, 0.0752, 0.4421, 0.05864, 0.4502, 0.06131, 0.45, 0.06332, 0.4418, 0.06259, 0.4334, 0.05632, 0.4421, 0.05864, 0.4418, 0.06259, 0.427, 0.06275, 0.3473, 0.0752, 0.34, 0.07219, 0.3479, 0.07329, 0.4418, 0.06259, 0.45, 0.06332, 0.4501, 0.06537, 0.442, 0.0666, 0.427, 0.06275, 0.4418, 0.06259, 0.442, 0.0666, 0.4273, 0.06858, 0.4177, 0.06242, 0.427, 0.06275, 0.4273, 0.06858, 0.418, 0.06984, 0.4143, 0.0616, 0.4177, 0.06242, 0.418, 0.06984, 0.4147, 0.07033, 0.418, 0.06984, 0.4273, 0.06858, 0.4282, 0.07429, 0.4193, 0.07711, 0.4147, 0.07033, 0.418, 0.06984, 0.4193, 0.07711, 0.4161, 0.07888, 0.3479, 0.07329, 0.34, 0.07219, 0.3482, 0.07134, 0.442, 0.0666, 0.4501, 0.06537, 0.4505, 0.06737, 0.4427, 0.07054, 0.4273, 0.06858, 0.442, 0.0666, 0.4427, 0.07054, 0.4282, 0.07429, 0.3482, 0.07134, 0.34, 0.07219, 0.3481, 0.0694, 0.4427, 0.07054, 0.4505, 0.06737, 0.451, 0.06926, 0.4438, 0.07424, 0.4282, 0.07429, 0.4427, 0.07054, 0.4438, 0.07424, 0.4298, 0.07966, 0.4193, 0.07711, 0.4282, 0.07429, 0.4298, 0.07966, 0.4213, 0.08394, 0.4161, 0.07888, 0.4193, 0.07711, 0.4213, 0.08394, 0.4185, 0.08691, 0.4185, 0.08691, 0.4213, 0.08394, 0.4301, 0.08938, 0.4219, 0.09414, 0.3481, 0.0694, 0.34, 0.07219, 0.3478, 0.06756, 0.4438, 0.07424, 0.451, 0.06926, 0.4518, 0.07095, 0.4453, 0.07756, 0.4298, 0.07966, 0.4438, 0.07424, 0.4453, 0.07756, 0.438, 0.08378, 0.4213, 0.08394, 0.4298, 0.07966, 0.438, 0.08378, 0.4301, 0.08938, 0.3478, 0.06756, 0.34, 0.07219, 0.3471, 0.06588, 0.4453, 0.07756, 0.4518, 0.07095, 0.4528, 0.07239, 0.4472, 0.08038, 0.438, 0.08378, 0.4453, 0.07756, 0.4472, 0.08038, 0.4407, 0.08788, 0.4301, 0.08938, 0.438, 0.08378, 0.4407, 0.08788, 0.4336, 0.09459, 0.4219, 0.09414, 0.4301, 0.08938, 0.4336, 0.09459, 0.426, 0.1003, 0.426, 0.1003, 0.4336, 0.09459, 0.4376, 0.09868, 0.4308, 0.1051, 0.3471, 0.06588, 0.34, 0.07219, 0.3462, 0.06444, 0.4472, 0.08038, 0.4528, 0.07239, 0.4539, 0.07352, 0.4494, 0.08259, 0.4407, 0.08788, 0.4472, 0.08038, 0.4494, 0.08259, 0.4439, 0.09109, 0.4336, 0.09459, 0.4407, 0.08788, 0.4439, 0.09109, 0.4376, 0.09868, 0.3513, 0.05638, 0.3462, 0.06444, 0.3449, 0.06328, 0.349, 0.05411, 0.4439, 0.09109, 0.4494, 0.08259, 0.4518, 0.08411, 0.4526, 0.1071, 0.4376, 0.09868, 0.4439, 0.09109, 0.4526, 0.1071, 0.4472, 0.1153, 0.4308, 0.1051, 0.4376, 0.09868, 0.4472, 0.1153, 0.4359, 0.1084, 0.3462, 0.06444, 0.34, 0.07219, 0.3449, 0.06328, 0.3449, 0.06328, 0.34, 0.07219, 0.3435, 0.06245, 0.349, 0.05411, 0.3449, 0.06328, 0.3435, 0.06245, 0.3462, 0.05248, 0.3504, 0.03049, 0.349, 0.05411, 0.3462, 0.05248, 0.3469, 0.03316, 0.3522, 0.02183, 0.3504, 0.03049, 0.3469, 0.03316, 0.3476, 0.02387, 0.3127, 0.1566, 0.3033, 0.1485, 0.3039, 0.1434, 0.3118, 0.1483, 0.3469, 0.03316, 0.3462, 0.05248, 0.3431, 0.05157, 0.3423, 0.02979, 0.3476, 0.02387, 0.3469, 0.03316, 0.3423, 0.02979, 0.3417, 0.02013, 0.3118, 0.1483, 0.3039, 0.1434, 0.3029, 0.1352, 0.3113, 0.1397, 0.3435, 0.06245, 0.34, 0.07219, 0.342, 0.06199, 0.3462, 0.05248, 0.3435, 0.06245, 0.342, 0.06199, 0.3431, 0.05157, 0.342, 0.06199, 0.34, 0.07219, 0.3403, 0.0619, 0.3431, 0.05157, 0.342, 0.06199, 0.3403, 0.0619, 0.3399, 0.0514, 0.3423, 0.02979, 0.3431, 0.05157, 0.3399, 0.0514, 0.3376, 0.02955, 0.3417, 0.02013, 0.3423, 0.02979, 0.3376, 0.02955, 0.3358, 0.01982, 0.3113, 0.1397, 0.3029, 0.1352, 0.3029, 0.1278, 0.3113, 0.131, 0.3177, 0.1396, 0.3113, 0.1397, 0.3113, 0.131, 0.3177, 0.1299, 0.3376, 0.02955, 0.3399, 0.0514, 0.3366, 0.05199, 0.3333, 0.03489, 0.3358, 0.01982, 0.3376, 0.02955, 0.3333, 0.03489, 0.3302, 0.02539, 0.3113, 0.131, 0.3029, 0.1278, 0.3047, 0.1224, 0.3118, 0.1225, 0.3316, 0.01514, 0.3345, 0.0226, 0.3274, 0.02387, 0.3236, 0.01655, 0.3403, 0.0619, 0.34, 0.07219, 0.3387, 0.0622, 0.3399, 0.0514, 0.3403, 0.0619, 0.3387, 0.0622, 0.3366, 0.05199])
me_sphere_004.materials.append(mat_material)
me_sphere_004.use_remesh_preserve_volume = False
me_sphere_004.use_remesh_preserve_attributes = False
me_sphere_004.use_mirror_vertex_groups = False
me_sphere_004.update()
arm_armature = bpy.data.armatures.new('Armature')  # bones are not reproduced

# ---- objects
ob_armature = bpy.data.objects.new('Armature', arm_armature)
ob_hair1orange = bpy.data.objects.new('Hair1orange', me_sphere_004)

# ---- transforms, parenting, visibility, modifiers, constraints
ob_armature.location = (0.0, 0.0, 0.0)
ob_armature.scale = (0.4333, 0.4333, 0.4333)
ob_armature.lineart.crease_threshold = 0.0
ob_hair1orange.parent = ob_armature
ob_hair1orange.matrix_parent_inverse = Matrix(((2.308, 1.192e-07, 0.0, 3.962), (0.0, 2.308, 0.0, -5.589), (0.0, -5.96e-08, 2.308, -2.178), (0.0, 0.0, 0.0, 1.0)))
ob_hair1orange.location = (-1.718, 2.424, 1.479)
ob_hair1orange.scale = (0.3811, 0.3811, 0.3811)
ob_hair1orange.lineart.crease_threshold = 0.0
_vg = ob_hair1orange.vertex_groups.new(name='Bone')
_vg = ob_hair1orange.vertex_groups.new(name='Bone.001')
_vg = ob_hair1orange.vertex_groups.new(name='Bone.002')
_vg = ob_hair1orange.vertex_groups.new(name='Bone.003')
_vg = ob_hair1orange.vertex_groups.new(name='Bone.004')
_vg = ob_hair1orange.vertex_groups.new(name='Bone.005')
_vg = ob_hair1orange.vertex_groups.new(name='Bone.006')
_vg = ob_hair1orange.vertex_groups.new(name='Bone.013')
_vg = ob_hair1orange.vertex_groups.new(name='Bone.014')
_vg.add([0, 1, 2, 3, 4, 5, 6, 7, 8, 9, 10, 11, 12, 13, 14, 15, 16, 17, 18, 19, 20, 21, 22, 23, 24, 25, 26, 27, 28, 29, 30, 31, 32, 33, 34, 35, 36, 37, 38, 39, 40, 41, 42, 43, 44, 45, 46, 47, 48, 49, 50, 51, 52, 53, 54, 55, 56, 57, 58, 59, 60, 61, 62, 63, 64, 65, 66, 67, 68, 69, 70, 71, 72, 73, 74, 75, 76, 77, 78, 79, 80, 81, 82, 83, 84, 85, 86, 87, 88, 89, 90, 91, 92, 93, 94, 95, 96, 97, 98, 99, 100, 101, 102, 103, 104, 105, 106, 107, 108, 109, 110, 111, 112, 113, 114, 115, 116, 117, 118, 119, 120, 121, 122, 123, 124, 125, 126, 127, 128, 129, 130, 131, 132, 133, 134, 135, 136, 137, 138, 139, 140, 141, 142, 143, 144, 145, 146, 147, 148, 149, 150, 151, 152, 153, 154, 155, 156, 157, 158, 159, 160, 161, 162, 163, 164, 165, 166, 167, 168, 169, 170, 171, 172, 173, 174, 175, 176, 177, 178, 179, 180, 181, 182, 183, 184, 185, 186, 187, 188, 189, 190, 191, 192, 193, 194, 195, 196, 197, 198, 199, 200, 201, 202, 203, 204, 205, 206, 207, 208, 209, 210, 211, 212, 213, 214, 215, 216, 217, 218, 219, 220, 221, 222, 223, 224, 225, 226, 227, 228, 229, 230, 231, 232, 233, 234, 235, 236, 237, 238, 239, 240, 241, 242, 243, 244, 245, 246, 247, 248, 249, 250], 1.0, 'REPLACE')
_vg = ob_hair1orange.vertex_groups.new(name='Bone.007')
_vg = ob_hair1orange.vertex_groups.new(name='Bone.008')
_vg = ob_hair1orange.vertex_groups.new(name='Bone.009')
_vg = ob_hair1orange.vertex_groups.new(name='Bone.010')
_vg = ob_hair1orange.vertex_groups.new(name='Bone.011')
_vg = ob_hair1orange.vertex_groups.new(name='Bone.012')
_m = ob_hair1orange.modifiers.new('Armature', 'ARMATURE')
_m.object = ob_armature
_m = ob_hair1orange.modifiers.new('Solidify', 'SOLIDIFY')
_m.thickness = 0.185
_m.nonmanifold_thickness_mode = 'FIXED'
_m.nonmanifold_merge_threshold = 0.0003
_m = ob_hair1orange.modifiers.new('Decimate', 'DECIMATE')
_m.ratio = 0.25

# ---- collection membership
col_collection_1.objects.link(ob_armature)
col_collection_1.objects.link(ob_hair1orange)

# ---- scene / render settings (as saved in the file)
scene.frame_start = 1; scene.frame_end = 200; scene.frame_set(0)
scene.render.engine = 'BLENDER_EEVEE_NEXT'
scene.render.resolution_percentage = 50
scene.render.dither_intensity = 0.0
scene.cycles.use_denoising = False
scene.cycles.samples = 128
scene.cycles.sampling_pattern = 'TABULATED_SOBOL'
scene.cycles.light_sampling_threshold = 0.0
scene.cycles.use_adaptive_sampling = False
scene.cycles.use_light_tree = False
scene.cycles.blur_glossy = 0.0
scene.cycles.sample_clamp_indirect = 0.0
scene.view_settings.view_transform = 'Standard'
bpy.context.view_layer.update()

# ---- added for rendering (the .blend has no active camera and no usable light): camera, sun
cam_auto = bpy.data.cameras.new('AutoCamera')
cam_auto.lens = 50.0
cam_auto.sensor_width = 36.0
cam_auto.clip_end = 1000.0
ob_auto_camera = bpy.data.objects.new('AutoCamera', cam_auto)
scene.collection.objects.link(ob_auto_camera)
ob_auto_camera.location = (1.1384, -1.34748, 2.04465)
ob_auto_camera.rotation_euler = (1.09748, -7.21219e-08, 0.694738)
scene.camera = ob_auto_camera
light_auto_sun = bpy.data.lights.new('AutoSun', 'SUN')
light_auto_sun.energy = 3.0
light_auto_sun.angle = 0.0523599
ob_auto_sun = bpy.data.objects.new('AutoSun', light_auto_sun)
scene.collection.objects.link(ob_auto_sun)
ob_auto_sun.rotation_euler = (0.872665, 0.174533, 0.523599)
bpy.context.view_layer.update()

